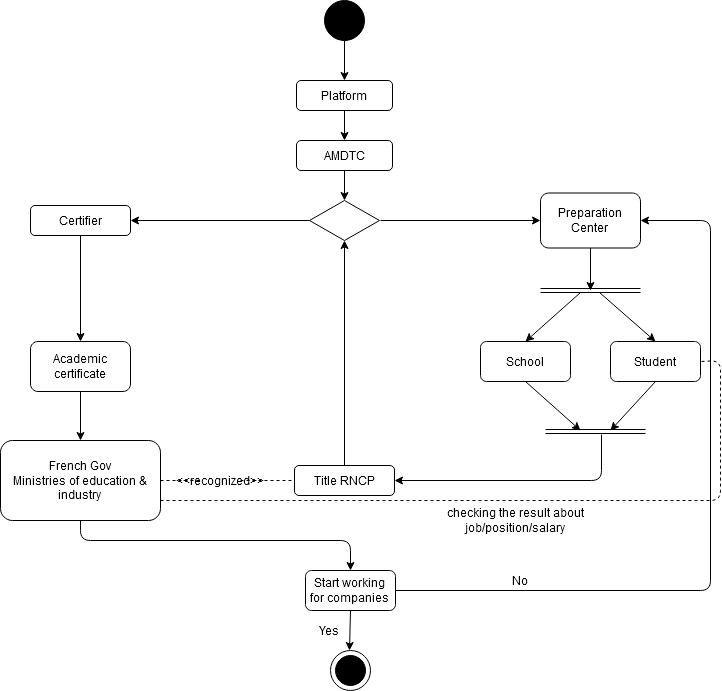

The diagram above was exported from draw.io. Its source (the exported page's mxGraphModel, read from the mxfile embedded in the PNG):
<mxGraphModel dx="868" dy="489" grid="1" gridSize="10" guides="1" tooltips="1" connect="1" arrows="1" fold="1" page="1" pageScale="1" pageWidth="827" pageHeight="1169" math="0" shadow="0">
  <root>
    <mxCell id="WIyWlLk6GJQsqaUBKTNV-0" />
    <mxCell id="WIyWlLk6GJQsqaUBKTNV-1" parent="WIyWlLk6GJQsqaUBKTNV-0" />
    <mxCell id="auikKMHzGIgpYUPrWRSo-0" value="" style="ellipse;whiteSpace=wrap;html=1;aspect=fixed;fillColor=#000000;" vertex="1" parent="WIyWlLk6GJQsqaUBKTNV-1">
      <mxGeometry x="394" y="30" width="40" height="40" as="geometry" />
    </mxCell>
    <mxCell id="auikKMHzGIgpYUPrWRSo-1" value="" style="endArrow=classic;html=1;exitX=0.5;exitY=1;exitDx=0;exitDy=0;" edge="1" parent="WIyWlLk6GJQsqaUBKTNV-1" source="auikKMHzGIgpYUPrWRSo-0">
      <mxGeometry width="50" height="50" relative="1" as="geometry">
        <mxPoint x="390" y="280" as="sourcePoint" />
        <mxPoint x="414" y="110" as="targetPoint" />
      </mxGeometry>
    </mxCell>
    <mxCell id="auikKMHzGIgpYUPrWRSo-3" value="Platform" style="rounded=1;whiteSpace=wrap;html=1;fillColor=#FFFFFF;" vertex="1" parent="WIyWlLk6GJQsqaUBKTNV-1">
      <mxGeometry x="366" y="110" width="96" height="30" as="geometry" />
    </mxCell>
    <mxCell id="auikKMHzGIgpYUPrWRSo-4" value="" style="endArrow=classic;html=1;exitX=0.5;exitY=1;exitDx=0;exitDy=0;" edge="1" parent="WIyWlLk6GJQsqaUBKTNV-1" source="auikKMHzGIgpYUPrWRSo-3">
      <mxGeometry width="50" height="50" relative="1" as="geometry">
        <mxPoint x="390" y="280" as="sourcePoint" />
        <mxPoint x="414" y="170" as="targetPoint" />
      </mxGeometry>
    </mxCell>
    <mxCell id="auikKMHzGIgpYUPrWRSo-5" value="AMDTC" style="rounded=1;whiteSpace=wrap;html=1;fillColor=#FFFFFF;" vertex="1" parent="WIyWlLk6GJQsqaUBKTNV-1">
      <mxGeometry x="366" y="170" width="96" height="30" as="geometry" />
    </mxCell>
    <mxCell id="auikKMHzGIgpYUPrWRSo-6" value="" style="endArrow=classic;html=1;exitX=0.5;exitY=1;exitDx=0;exitDy=0;" edge="1" parent="WIyWlLk6GJQsqaUBKTNV-1" source="auikKMHzGIgpYUPrWRSo-5">
      <mxGeometry width="50" height="50" relative="1" as="geometry">
        <mxPoint x="390" y="280" as="sourcePoint" />
        <mxPoint x="414" y="230" as="targetPoint" />
      </mxGeometry>
    </mxCell>
    <mxCell id="auikKMHzGIgpYUPrWRSo-7" value="" style="rhombus;whiteSpace=wrap;html=1;fillColor=#FFFFFF;" vertex="1" parent="WIyWlLk6GJQsqaUBKTNV-1">
      <mxGeometry x="379" y="230" width="70" height="40" as="geometry" />
    </mxCell>
    <mxCell id="auikKMHzGIgpYUPrWRSo-8" value="" style="endArrow=classic;html=1;entryX=0;entryY=0.5;entryDx=0;entryDy=0;" edge="1" parent="WIyWlLk6GJQsqaUBKTNV-1" target="auikKMHzGIgpYUPrWRSo-11">
      <mxGeometry width="50" height="50" relative="1" as="geometry">
        <mxPoint x="450" y="250" as="sourcePoint" />
        <mxPoint x="580" y="250" as="targetPoint" />
      </mxGeometry>
    </mxCell>
    <mxCell id="auikKMHzGIgpYUPrWRSo-9" value="" style="endArrow=classic;html=1;exitX=0;exitY=0.5;exitDx=0;exitDy=0;entryX=1;entryY=0.5;entryDx=0;entryDy=0;" edge="1" parent="WIyWlLk6GJQsqaUBKTNV-1" source="auikKMHzGIgpYUPrWRSo-7" target="auikKMHzGIgpYUPrWRSo-10">
      <mxGeometry width="50" height="50" relative="1" as="geometry">
        <mxPoint x="390" y="280" as="sourcePoint" />
        <mxPoint x="230" y="250" as="targetPoint" />
      </mxGeometry>
    </mxCell>
    <mxCell id="auikKMHzGIgpYUPrWRSo-10" value="Certifier" style="rounded=1;whiteSpace=wrap;html=1;fillColor=#FFFFFF;" vertex="1" parent="WIyWlLk6GJQsqaUBKTNV-1">
      <mxGeometry x="100" y="235" width="100" height="30" as="geometry" />
    </mxCell>
    <mxCell id="auikKMHzGIgpYUPrWRSo-11" value="&lt;div&gt;Preparation&lt;/div&gt;&lt;div&gt;Center&lt;br&gt;&lt;/div&gt;" style="rounded=1;whiteSpace=wrap;html=1;fillColor=#FFFFFF;" vertex="1" parent="WIyWlLk6GJQsqaUBKTNV-1">
      <mxGeometry x="610" y="222.5" width="100" height="55" as="geometry" />
    </mxCell>
    <mxCell id="auikKMHzGIgpYUPrWRSo-14" value="" style="endArrow=classic;html=1;exitX=0.5;exitY=1;exitDx=0;exitDy=0;" edge="1" parent="WIyWlLk6GJQsqaUBKTNV-1" source="auikKMHzGIgpYUPrWRSo-11">
      <mxGeometry width="50" height="50" relative="1" as="geometry">
        <mxPoint x="390" y="280" as="sourcePoint" />
        <mxPoint x="660" y="320" as="targetPoint" />
      </mxGeometry>
    </mxCell>
    <mxCell id="auikKMHzGIgpYUPrWRSo-15" value="" style="shape=link;html=1;" edge="1" parent="WIyWlLk6GJQsqaUBKTNV-1">
      <mxGeometry width="100" relative="1" as="geometry">
        <mxPoint x="610" y="320" as="sourcePoint" />
        <mxPoint x="710" y="320" as="targetPoint" />
      </mxGeometry>
    </mxCell>
    <mxCell id="auikKMHzGIgpYUPrWRSo-16" value="" style="endArrow=classic;html=1;entryX=0.5;entryY=0;entryDx=0;entryDy=0;" edge="1" parent="WIyWlLk6GJQsqaUBKTNV-1" target="auikKMHzGIgpYUPrWRSo-18">
      <mxGeometry width="50" height="50" relative="1" as="geometry">
        <mxPoint x="650" y="322" as="sourcePoint" />
        <mxPoint x="610" y="372" as="targetPoint" />
      </mxGeometry>
    </mxCell>
    <mxCell id="auikKMHzGIgpYUPrWRSo-17" value="" style="endArrow=classic;html=1;entryX=0.5;entryY=0;entryDx=0;entryDy=0;" edge="1" parent="WIyWlLk6GJQsqaUBKTNV-1" target="auikKMHzGIgpYUPrWRSo-19">
      <mxGeometry width="50" height="50" relative="1" as="geometry">
        <mxPoint x="669" y="322" as="sourcePoint" />
        <mxPoint x="709" y="370" as="targetPoint" />
      </mxGeometry>
    </mxCell>
    <mxCell id="auikKMHzGIgpYUPrWRSo-18" value="School" style="rounded=1;whiteSpace=wrap;html=1;fillColor=#FFFFFF;" vertex="1" parent="WIyWlLk6GJQsqaUBKTNV-1">
      <mxGeometry x="550" y="371" width="90" height="40" as="geometry" />
    </mxCell>
    <mxCell id="auikKMHzGIgpYUPrWRSo-19" value="Student" style="rounded=1;whiteSpace=wrap;html=1;fillColor=#FFFFFF;" vertex="1" parent="WIyWlLk6GJQsqaUBKTNV-1">
      <mxGeometry x="680" y="371" width="90" height="40" as="geometry" />
    </mxCell>
    <mxCell id="auikKMHzGIgpYUPrWRSo-21" value="" style="endArrow=classic;html=1;exitX=0.5;exitY=1;exitDx=0;exitDy=0;entryX=0.5;entryY=0;entryDx=0;entryDy=0;" edge="1" parent="WIyWlLk6GJQsqaUBKTNV-1" source="auikKMHzGIgpYUPrWRSo-10" target="auikKMHzGIgpYUPrWRSo-22">
      <mxGeometry width="50" height="50" relative="1" as="geometry">
        <mxPoint x="150" y="340" as="sourcePoint" />
        <mxPoint x="150" y="370" as="targetPoint" />
      </mxGeometry>
    </mxCell>
    <mxCell id="auikKMHzGIgpYUPrWRSo-22" value="&lt;div&gt;Academic&lt;/div&gt;&lt;div&gt;certificate&lt;br&gt;&lt;/div&gt;" style="rounded=1;whiteSpace=wrap;html=1;fillColor=#FFFFFF;" vertex="1" parent="WIyWlLk6GJQsqaUBKTNV-1">
      <mxGeometry x="100" y="371" width="100" height="50" as="geometry" />
    </mxCell>
    <mxCell id="auikKMHzGIgpYUPrWRSo-23" value="" style="endArrow=classic;html=1;exitX=0.5;exitY=1;exitDx=0;exitDy=0;" edge="1" parent="WIyWlLk6GJQsqaUBKTNV-1" source="auikKMHzGIgpYUPrWRSo-18">
      <mxGeometry width="50" height="50" relative="1" as="geometry">
        <mxPoint x="390" y="330" as="sourcePoint" />
        <mxPoint x="650" y="460" as="targetPoint" />
      </mxGeometry>
    </mxCell>
    <mxCell id="auikKMHzGIgpYUPrWRSo-24" value="" style="endArrow=classic;html=1;exitX=0.5;exitY=1;exitDx=0;exitDy=0;" edge="1" parent="WIyWlLk6GJQsqaUBKTNV-1" source="auikKMHzGIgpYUPrWRSo-19">
      <mxGeometry width="50" height="50" relative="1" as="geometry">
        <mxPoint x="390" y="330" as="sourcePoint" />
        <mxPoint x="680" y="460" as="targetPoint" />
      </mxGeometry>
    </mxCell>
    <mxCell id="auikKMHzGIgpYUPrWRSo-25" value="" style="shape=link;html=1;" edge="1" parent="WIyWlLk6GJQsqaUBKTNV-1">
      <mxGeometry width="100" relative="1" as="geometry">
        <mxPoint x="615" y="461" as="sourcePoint" />
        <mxPoint x="715" y="461" as="targetPoint" />
      </mxGeometry>
    </mxCell>
    <mxCell id="auikKMHzGIgpYUPrWRSo-26" value="" style="endArrow=classic;html=1;exitX=0.5;exitY=1;exitDx=0;exitDy=0;entryX=0.5;entryY=0;entryDx=0;entryDy=0;" edge="1" parent="WIyWlLk6GJQsqaUBKTNV-1" source="auikKMHzGIgpYUPrWRSo-22" target="auikKMHzGIgpYUPrWRSo-27">
      <mxGeometry width="50" height="50" relative="1" as="geometry">
        <mxPoint x="390" y="330" as="sourcePoint" />
        <mxPoint x="150" y="450" as="targetPoint" />
      </mxGeometry>
    </mxCell>
    <mxCell id="auikKMHzGIgpYUPrWRSo-27" value="&lt;div&gt;French Gov&lt;/div&gt;&lt;div&gt;Ministries of education &amp;amp; industry&lt;br&gt;&lt;/div&gt;" style="rounded=1;whiteSpace=wrap;html=1;fillColor=#FFFFFF;" vertex="1" parent="WIyWlLk6GJQsqaUBKTNV-1">
      <mxGeometry x="70" y="470" width="160" height="80" as="geometry" />
    </mxCell>
    <mxCell id="auikKMHzGIgpYUPrWRSo-28" value="" style="endArrow=classic;html=1;entryX=0.5;entryY=1;entryDx=0;entryDy=0;exitX=0.5;exitY=0;exitDx=0;exitDy=0;" edge="1" parent="WIyWlLk6GJQsqaUBKTNV-1" source="auikKMHzGIgpYUPrWRSo-29" target="auikKMHzGIgpYUPrWRSo-7">
      <mxGeometry width="50" height="50" relative="1" as="geometry">
        <mxPoint x="414" y="490" as="sourcePoint" />
        <mxPoint x="440" y="280" as="targetPoint" />
      </mxGeometry>
    </mxCell>
    <mxCell id="auikKMHzGIgpYUPrWRSo-29" value="Title RNCP" style="rounded=1;whiteSpace=wrap;html=1;fillColor=#FFFFFF;" vertex="1" parent="WIyWlLk6GJQsqaUBKTNV-1">
      <mxGeometry x="364" y="495" width="100" height="30" as="geometry" />
    </mxCell>
    <mxCell id="auikKMHzGIgpYUPrWRSo-38" value="" style="endArrow=classic;html=1;entryX=1;entryY=0.5;entryDx=0;entryDy=0;" edge="1" parent="WIyWlLk6GJQsqaUBKTNV-1" target="auikKMHzGIgpYUPrWRSo-29">
      <mxGeometry width="50" height="50" relative="1" as="geometry">
        <mxPoint x="671" y="464" as="sourcePoint" />
        <mxPoint x="461" y="504" as="targetPoint" />
        <Array as="points">
          <mxPoint x="671" y="510" />
        </Array>
      </mxGeometry>
    </mxCell>
    <mxCell id="auikKMHzGIgpYUPrWRSo-39" value="" style="endArrow=classic;html=1;exitX=0.5;exitY=1;exitDx=0;exitDy=0;entryX=0.5;entryY=0;entryDx=0;entryDy=0;" edge="1" parent="WIyWlLk6GJQsqaUBKTNV-1" source="auikKMHzGIgpYUPrWRSo-27" target="auikKMHzGIgpYUPrWRSo-40">
      <mxGeometry width="50" height="50" relative="1" as="geometry">
        <mxPoint x="390" y="480" as="sourcePoint" />
        <mxPoint x="460" y="630" as="targetPoint" />
        <Array as="points">
          <mxPoint x="150" y="570" />
          <mxPoint x="420" y="570" />
        </Array>
      </mxGeometry>
    </mxCell>
    <mxCell id="auikKMHzGIgpYUPrWRSo-40" value="&lt;div&gt;Start working&lt;/div&gt;&lt;div&gt;for companies&lt;br&gt;&lt;/div&gt;" style="rounded=1;whiteSpace=wrap;html=1;fillColor=#FFFFFF;" vertex="1" parent="WIyWlLk6GJQsqaUBKTNV-1">
      <mxGeometry x="375" y="600" width="90" height="40" as="geometry" />
    </mxCell>
    <mxCell id="auikKMHzGIgpYUPrWRSo-41" value="" style="endArrow=classic;html=1;exitX=0.5;exitY=1;exitDx=0;exitDy=0;" edge="1" parent="WIyWlLk6GJQsqaUBKTNV-1" source="auikKMHzGIgpYUPrWRSo-40">
      <mxGeometry width="50" height="50" relative="1" as="geometry">
        <mxPoint x="390" y="510" as="sourcePoint" />
        <mxPoint x="419" y="680" as="targetPoint" />
      </mxGeometry>
    </mxCell>
    <mxCell id="auikKMHzGIgpYUPrWRSo-45" value="" style="group" vertex="1" connectable="0" parent="WIyWlLk6GJQsqaUBKTNV-1">
      <mxGeometry x="400" y="680" width="40" height="40" as="geometry" />
    </mxCell>
    <mxCell id="auikKMHzGIgpYUPrWRSo-43" value="" style="ellipse;whiteSpace=wrap;html=1;aspect=fixed;fillColor=#FFFFFF;" vertex="1" parent="auikKMHzGIgpYUPrWRSo-45">
      <mxGeometry width="40" height="40" as="geometry" />
    </mxCell>
    <mxCell id="auikKMHzGIgpYUPrWRSo-42" value="" style="ellipse;shape=doubleEllipse;whiteSpace=wrap;html=1;aspect=fixed;fillColor=#000000;" vertex="1" parent="auikKMHzGIgpYUPrWRSo-45">
      <mxGeometry x="5" y="5" width="30" height="30" as="geometry" />
    </mxCell>
    <mxCell id="auikKMHzGIgpYUPrWRSo-46" value="Yes" style="text;html=1;strokeColor=none;fillColor=none;align=center;verticalAlign=middle;whiteSpace=wrap;rounded=0;" vertex="1" parent="WIyWlLk6GJQsqaUBKTNV-1">
      <mxGeometry x="379" y="650" width="40" height="20" as="geometry" />
    </mxCell>
    <mxCell id="auikKMHzGIgpYUPrWRSo-47" value="" style="endArrow=classic;html=1;exitX=1;exitY=0.5;exitDx=0;exitDy=0;entryX=1;entryY=0.5;entryDx=0;entryDy=0;" edge="1" parent="WIyWlLk6GJQsqaUBKTNV-1" source="auikKMHzGIgpYUPrWRSo-40" target="auikKMHzGIgpYUPrWRSo-11">
      <mxGeometry width="50" height="50" relative="1" as="geometry">
        <mxPoint x="390" y="540" as="sourcePoint" />
        <mxPoint x="810" y="270" as="targetPoint" />
        <Array as="points">
          <mxPoint x="780" y="620" />
          <mxPoint x="780" y="250" />
        </Array>
      </mxGeometry>
    </mxCell>
    <mxCell id="auikKMHzGIgpYUPrWRSo-48" value="No" style="text;html=1;strokeColor=none;fillColor=none;align=center;verticalAlign=middle;whiteSpace=wrap;rounded=0;" vertex="1" parent="WIyWlLk6GJQsqaUBKTNV-1">
      <mxGeometry x="570" y="600" width="40" height="20" as="geometry" />
    </mxCell>
    <mxCell id="auikKMHzGIgpYUPrWRSo-62" value="" style="endArrow=none;dashed=1;html=1;exitX=1;exitY=0.5;exitDx=0;exitDy=0;entryX=0;entryY=0.5;entryDx=0;entryDy=0;startArrow=none;" edge="1" parent="WIyWlLk6GJQsqaUBKTNV-1" source="auikKMHzGIgpYUPrWRSo-63" target="auikKMHzGIgpYUPrWRSo-29">
      <mxGeometry width="50" height="50" relative="1" as="geometry">
        <mxPoint x="390" y="320" as="sourcePoint" />
        <mxPoint x="440" y="270" as="targetPoint" />
      </mxGeometry>
    </mxCell>
    <mxCell id="auikKMHzGIgpYUPrWRSo-63" value="&amp;lt;&amp;lt;recognized&amp;gt;&amp;gt;" style="text;html=1;strokeColor=none;fillColor=none;align=center;verticalAlign=middle;whiteSpace=wrap;rounded=0;" vertex="1" parent="WIyWlLk6GJQsqaUBKTNV-1">
      <mxGeometry x="270" y="500" width="40" height="20" as="geometry" />
    </mxCell>
    <mxCell id="auikKMHzGIgpYUPrWRSo-64" value="" style="endArrow=none;dashed=1;html=1;exitX=1;exitY=0.5;exitDx=0;exitDy=0;entryX=0;entryY=0.5;entryDx=0;entryDy=0;" edge="1" parent="WIyWlLk6GJQsqaUBKTNV-1" source="auikKMHzGIgpYUPrWRSo-27" target="auikKMHzGIgpYUPrWRSo-63">
      <mxGeometry width="50" height="50" relative="1" as="geometry">
        <mxPoint x="230" y="510" as="sourcePoint" />
        <mxPoint x="364" y="510" as="targetPoint" />
      </mxGeometry>
    </mxCell>
    <mxCell id="auikKMHzGIgpYUPrWRSo-66" value="" style="endArrow=none;dashed=1;html=1;exitX=1;exitY=0.75;exitDx=0;exitDy=0;entryX=1;entryY=0.5;entryDx=0;entryDy=0;" edge="1" parent="WIyWlLk6GJQsqaUBKTNV-1" source="auikKMHzGIgpYUPrWRSo-27" target="auikKMHzGIgpYUPrWRSo-19">
      <mxGeometry width="50" height="50" relative="1" as="geometry">
        <mxPoint x="390" y="570" as="sourcePoint" />
        <mxPoint x="440" y="520" as="targetPoint" />
        <Array as="points">
          <mxPoint x="790" y="530" />
          <mxPoint x="790" y="390" />
        </Array>
      </mxGeometry>
    </mxCell>
    <mxCell id="auikKMHzGIgpYUPrWRSo-67" value="checking the result about job/position/salary" style="text;html=1;strokeColor=none;fillColor=none;align=center;verticalAlign=middle;whiteSpace=wrap;rounded=0;" vertex="1" parent="WIyWlLk6GJQsqaUBKTNV-1">
      <mxGeometry x="510" y="540" width="150" height="20" as="geometry" />
    </mxCell>
  </root>
</mxGraphModel>